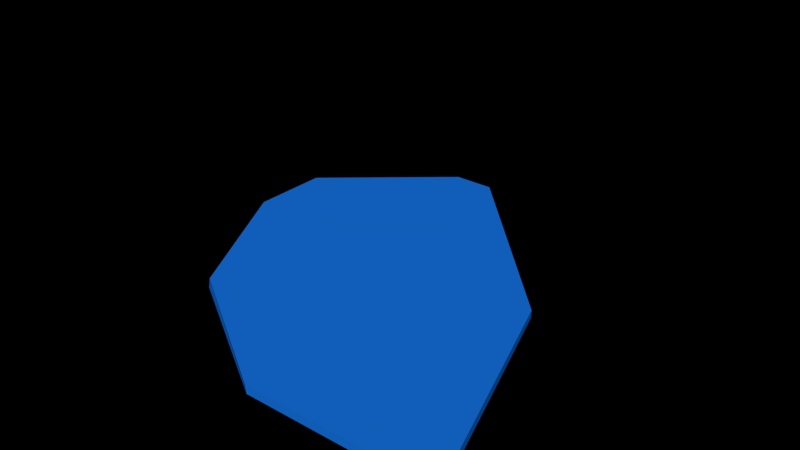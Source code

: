 # Source: main.blend  (saved by Blender 2.76.0; exported with 4.5.12 LTS)
import bpy
from mathutils import Matrix  # noqa: F401  (used for matrix-valued properties, if any)

bpy.ops.wm.read_factory_settings(use_empty=True)
scene = bpy.context.scene
scene.name = 'Scene'

# ---- collections
col_collection_1 = bpy.data.collections.new('Collection 1'); scene.collection.children.link(col_collection_1)

# ---- materials (node trees are filled in below, after node groups)
mat_material_007 = bpy.data.materials.new('Material.007')
mat_material_007.alpha_threshold = 0.0
mat_material_007.diffuse_color = (0.008774, 0.1857, 0.8, 1.0)
mat_material_007.roughness = 0.5

# ---- material node trees

# ---- world
world_world = bpy.data.worlds.new('World'); scene.world = world_world
world_world.color = (0.0, 0.0, 0.0)
world_world.use_sun_shadow = False
world_world.sun_shadow_jitter_overblur = 0.0
world_world.cycles.sampling_method = 'MANUAL'
world_world.cycles.sample_map_resolution = 256

# ---- meshes
me_esqueleto = bpy.data.meshes.new('ESQUELETO')
me_esqueleto.from_pydata([], [], [])
me_esqueleto.materials.append(None)
me_esqueleto.update()
me_circle = bpy.data.meshes.new('Circle')
me_circle.from_pydata([], [], [])
me_circle.materials.append(None)
me_circle.update()
me_ramas = bpy.data.meshes.new('ramas')
me_ramas.from_pydata([], [], [])
me_ramas.materials.append(None)
me_ramas.update()
me_cube_004 = bpy.data.meshes.new('Cube.004')
me_cube_004.from_pydata([(-5.0, 0.6831, 0.1), (5.0, -5.0, -0.1), (5.0, -5.0, 0.1), (3.029, 0.6522, 0.1), (-1.182, 5.0, 0.1), (-2.152, 5.0, -0.1), (-5.0, 2.577, 0.1), (-2.172, 5.0, 0.1), (-5.0, 2.571, -0.1), (-5.0, 0.6703, -0.1), (-3.146, -2.745, 0.1), (-3.128, -2.798, -0.1), (0.4116, -5.0, -0.1), (0.3832, -5.0, 0.1), (-1.191, 5.0, -0.1), (3.014, 0.6696, -0.1)], [], [(7, 4, 14, 5), (0, 6, 8, 9), (9, 8, 5, 14, 15, 1, 12, 11), (2, 1, 15, 3), (3, 15, 14, 4), (8, 6, 7, 5), (0, 9, 11, 10), (10, 11, 12, 13), (12, 1, 2, 13), (3, 4, 7, 6, 0, 10, 13, 2)])
me_cube_004.materials.append(mat_material_007)
me_cube_004.use_remesh_preserve_volume = False
me_cube_004.use_remesh_preserve_attributes = False
me_cube_004.use_mirror_vertex_groups = False
me_cube_004.update()

# ---- objects
ob_centro_proxy = bpy.data.objects.new('centro_proxy', me_esqueleto)
ob_scarf_proxy = bpy.data.objects.new('scarf_proxy', me_circle)
ob_arbol_proxy = bpy.data.objects.new('arbol_proxy', me_ramas)
ob_icebearg = bpy.data.objects.new('icebearg', me_cube_004)

# ---- transforms, parenting, visibility, modifiers, constraints
ob_centro_proxy.location = (8.591, 2.744, -0.4258)
ob_centro_proxy.scale = (0.2859, 0.2859, 0.2859)
ob_centro_proxy.lineart.crease_threshold = 0.0
_m = ob_centro_proxy.modifiers.new('Mirror', 'MIRROR')
ob_scarf_proxy.location = (6.546, 1.813, 0.5355)
ob_scarf_proxy.lineart.crease_threshold = 0.0
ob_arbol_proxy.location = (8.554, 2.752, 3.614)
ob_arbol_proxy.scale = (0.3716, 0.3716, 0.3816)
ob_arbol_proxy.lineart.crease_threshold = 0.0
ob_icebearg.location = (9.002, 2.805, 0.228)
ob_icebearg.lineart.crease_threshold = 0.0

# ---- collection membership
col_collection_1.objects.link(ob_centro_proxy)
col_collection_1.objects.link(ob_scarf_proxy)
col_collection_1.objects.link(ob_arbol_proxy)
col_collection_1.objects.link(ob_icebearg)

# ---- scene / render settings (as saved in the file)
scene.frame_start = 1; scene.frame_end = 250; scene.frame_set(239)
scene.render.engine = 'BLENDER_EEVEE_NEXT'
scene.render.resolution_percentage = 50
scene.render.fps = 60
scene.render.dither_intensity = 0.0
scene.cycles.use_denoising = False
scene.cycles.samples = 10
scene.cycles.sampling_pattern = 'TABULATED_SOBOL'
scene.cycles.light_sampling_threshold = 0.0
scene.cycles.use_adaptive_sampling = False
scene.cycles.use_light_tree = False
scene.cycles.blur_glossy = 0.0
scene.cycles.pixel_filter_type = 'GAUSSIAN'
scene.cycles.sample_clamp_indirect = 0.0
scene.view_settings.view_transform = 'Standard'
bpy.context.view_layer.update()

# ---- added for rendering (the .blend has no active camera and no usable light): camera, sun
cam_auto = bpy.data.cameras.new('AutoCamera')
cam_auto.lens = 50.0
cam_auto.sensor_width = 36.0
cam_auto.clip_end = 1000.0
ob_auto_camera = bpy.data.objects.new('AutoCamera', cam_auto)
scene.collection.objects.link(ob_auto_camera)
ob_auto_camera.location = (22.6095, -13.5245, 12.4803)
ob_auto_camera.rotation_euler = (1.09748, -7.21219e-08, 0.694738)
scene.camera = ob_auto_camera
light_auto_sun = bpy.data.lights.new('AutoSun', 'SUN')
light_auto_sun.energy = 3.0
light_auto_sun.angle = 0.0523599
ob_auto_sun = bpy.data.objects.new('AutoSun', light_auto_sun)
scene.collection.objects.link(ob_auto_sun)
ob_auto_sun.rotation_euler = (0.872665, 0.174533, 0.523599)
bpy.context.view_layer.update()
